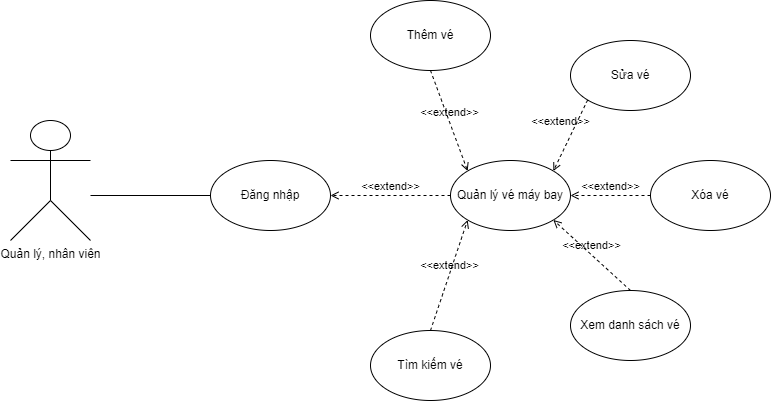

The diagram above was exported from draw.io. Its source (the exported page's mxGraphModel, read from the mxfile embedded in the PNG):
<mxGraphModel dx="1483" dy="699" grid="1" gridSize="10" guides="1" tooltips="1" connect="1" arrows="1" fold="1" page="1" pageScale="1" pageWidth="190000" pageHeight="190000" math="0" shadow="0">
  <root>
    <mxCell id="0" />
    <mxCell id="1" parent="0" />
    <mxCell id="785IvBJqrZXNtzWG-2t2-2" value="Quản lý, nhân viên" style="shape=umlActor;verticalLabelPosition=bottom;verticalAlign=top;html=1;" vertex="1" parent="1">
      <mxGeometry x="200" y="1120" width="80" height="120" as="geometry" />
    </mxCell>
    <mxCell id="785IvBJqrZXNtzWG-2t2-4" value="Đăng nhập" style="ellipse;whiteSpace=wrap;html=1;" vertex="1" parent="1">
      <mxGeometry x="400" y="1160" width="120" height="70" as="geometry" />
    </mxCell>
    <mxCell id="785IvBJqrZXNtzWG-2t2-5" value="Quản lý vé máy bay" style="ellipse;whiteSpace=wrap;html=1;" vertex="1" parent="1">
      <mxGeometry x="640" y="1160" width="120" height="70" as="geometry" />
    </mxCell>
    <mxCell id="785IvBJqrZXNtzWG-2t2-6" value="Thêm vé" style="ellipse;whiteSpace=wrap;html=1;" vertex="1" parent="1">
      <mxGeometry x="560" y="1000" width="120" height="70" as="geometry" />
    </mxCell>
    <mxCell id="785IvBJqrZXNtzWG-2t2-7" value="Sửa vé" style="ellipse;whiteSpace=wrap;html=1;" vertex="1" parent="1">
      <mxGeometry x="760" y="1040" width="120" height="70" as="geometry" />
    </mxCell>
    <mxCell id="785IvBJqrZXNtzWG-2t2-8" value="Xóa vé" style="ellipse;whiteSpace=wrap;html=1;" vertex="1" parent="1">
      <mxGeometry x="840" y="1160" width="120" height="70" as="geometry" />
    </mxCell>
    <mxCell id="785IvBJqrZXNtzWG-2t2-9" value="Xem danh sách vé" style="ellipse;whiteSpace=wrap;html=1;" vertex="1" parent="1">
      <mxGeometry x="760" y="1290" width="120" height="70" as="geometry" />
    </mxCell>
    <mxCell id="785IvBJqrZXNtzWG-2t2-10" value="Tìm kiếm vé" style="ellipse;whiteSpace=wrap;html=1;" vertex="1" parent="1">
      <mxGeometry x="560" y="1330" width="120" height="70" as="geometry" />
    </mxCell>
    <mxCell id="785IvBJqrZXNtzWG-2t2-12" value="" style="line;strokeWidth=1;fillColor=none;align=left;verticalAlign=middle;spacingTop=-1;spacingLeft=3;spacingRight=3;rotatable=0;labelPosition=right;points=[];portConstraint=eastwest;" vertex="1" parent="1">
      <mxGeometry x="280" y="1191" width="120" height="8" as="geometry" />
    </mxCell>
    <mxCell id="785IvBJqrZXNtzWG-2t2-14" value="&amp;lt;&amp;lt;extend&amp;gt;&amp;gt;" style="html=1;verticalAlign=bottom;labelBackgroundColor=none;endArrow=open;endFill=0;dashed=1;rounded=0;entryX=1;entryY=0.5;entryDx=0;entryDy=0;exitX=0;exitY=0.5;exitDx=0;exitDy=0;" edge="1" parent="1" source="785IvBJqrZXNtzWG-2t2-5" target="785IvBJqrZXNtzWG-2t2-4">
      <mxGeometry width="160" relative="1" as="geometry">
        <mxPoint x="510" y="1100" as="sourcePoint" />
        <mxPoint x="670" y="1100" as="targetPoint" />
      </mxGeometry>
    </mxCell>
    <mxCell id="785IvBJqrZXNtzWG-2t2-15" value="&amp;lt;&amp;lt;extend&amp;gt;&amp;gt;" style="html=1;verticalAlign=bottom;labelBackgroundColor=none;endArrow=open;endFill=0;dashed=1;rounded=0;entryX=0;entryY=0;entryDx=0;entryDy=0;exitX=0.5;exitY=1;exitDx=0;exitDy=0;" edge="1" parent="1" source="785IvBJqrZXNtzWG-2t2-6" target="785IvBJqrZXNtzWG-2t2-5">
      <mxGeometry width="160" relative="1" as="geometry">
        <mxPoint x="650" y="1204.9999999999998" as="sourcePoint" />
        <mxPoint x="530" y="1204.9999999999998" as="targetPoint" />
      </mxGeometry>
    </mxCell>
    <mxCell id="785IvBJqrZXNtzWG-2t2-16" value="&amp;lt;&amp;lt;extend&amp;gt;&amp;gt;" style="html=1;verticalAlign=bottom;labelBackgroundColor=none;endArrow=open;endFill=0;dashed=1;rounded=0;entryX=1;entryY=0;entryDx=0;entryDy=0;exitX=0;exitY=1;exitDx=0;exitDy=0;" edge="1" parent="1" source="785IvBJqrZXNtzWG-2t2-7" target="785IvBJqrZXNtzWG-2t2-5">
      <mxGeometry x="-0.004" y="-11" width="160" relative="1" as="geometry">
        <mxPoint x="630" y="1079.9999999999998" as="sourcePoint" />
        <mxPoint x="667.138485117493" y="1180.5077057814246" as="targetPoint" />
        <mxPoint y="1" as="offset" />
      </mxGeometry>
    </mxCell>
    <mxCell id="785IvBJqrZXNtzWG-2t2-17" value="&amp;lt;&amp;lt;extend&amp;gt;&amp;gt;" style="html=1;verticalAlign=bottom;labelBackgroundColor=none;endArrow=open;endFill=0;dashed=1;rounded=0;entryX=1;entryY=0.5;entryDx=0;entryDy=0;exitX=0;exitY=0.5;exitDx=0;exitDy=0;" edge="1" parent="1" source="785IvBJqrZXNtzWG-2t2-8" target="785IvBJqrZXNtzWG-2t2-5">
      <mxGeometry width="160" relative="1" as="geometry">
        <mxPoint x="640" y="1089.9999999999998" as="sourcePoint" />
        <mxPoint x="677.138485117493" y="1190.5077057814246" as="targetPoint" />
      </mxGeometry>
    </mxCell>
    <mxCell id="785IvBJqrZXNtzWG-2t2-18" value="&amp;lt;&amp;lt;extend&amp;gt;&amp;gt;" style="html=1;verticalAlign=bottom;labelBackgroundColor=none;endArrow=open;endFill=0;dashed=1;rounded=0;entryX=1;entryY=1;entryDx=0;entryDy=0;exitX=0.5;exitY=0;exitDx=0;exitDy=0;" edge="1" parent="1" source="785IvBJqrZXNtzWG-2t2-9" target="785IvBJqrZXNtzWG-2t2-5">
      <mxGeometry width="160" relative="1" as="geometry">
        <mxPoint x="650" y="1099.9999999999998" as="sourcePoint" />
        <mxPoint x="687.138485117493" y="1200.5077057814246" as="targetPoint" />
      </mxGeometry>
    </mxCell>
    <mxCell id="785IvBJqrZXNtzWG-2t2-19" value="&amp;lt;&amp;lt;extend&amp;gt;&amp;gt;" style="html=1;verticalAlign=bottom;labelBackgroundColor=none;endArrow=open;endFill=0;dashed=1;rounded=0;entryX=0;entryY=1;entryDx=0;entryDy=0;exitX=0.5;exitY=0;exitDx=0;exitDy=0;" edge="1" parent="1" source="785IvBJqrZXNtzWG-2t2-10" target="785IvBJqrZXNtzWG-2t2-5">
      <mxGeometry width="160" relative="1" as="geometry">
        <mxPoint x="540" y="1280" as="sourcePoint" />
        <mxPoint x="700" y="1280" as="targetPoint" />
      </mxGeometry>
    </mxCell>
  </root>
</mxGraphModel>